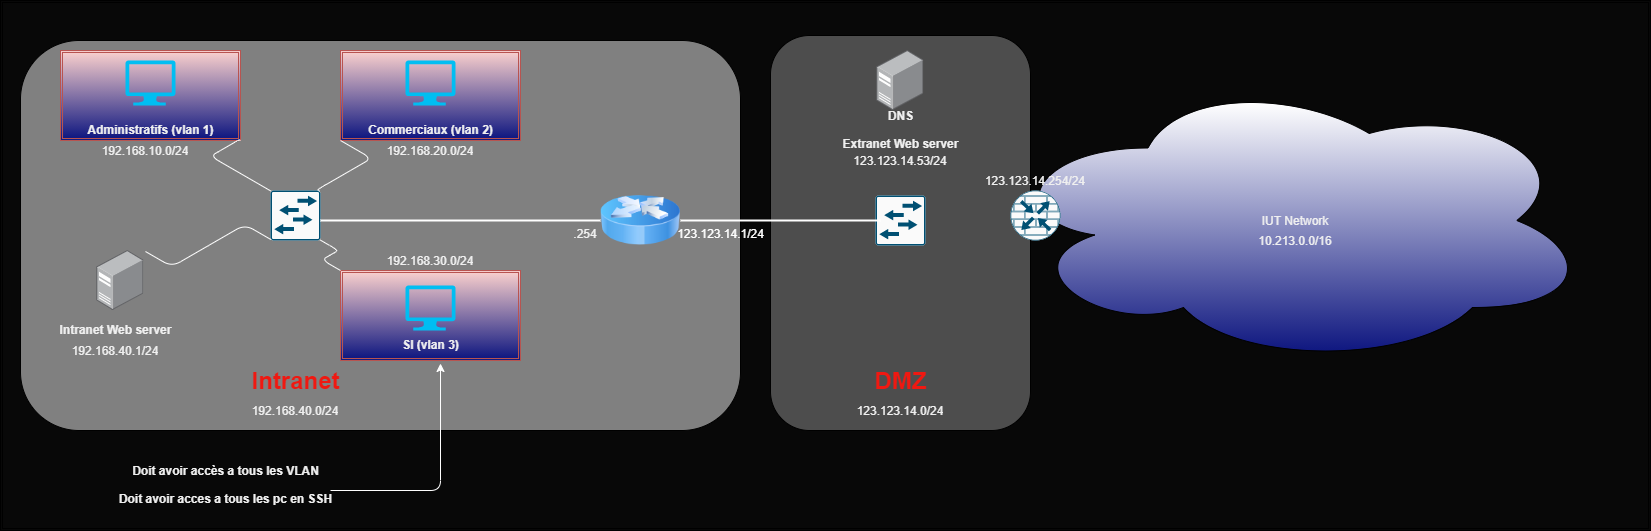

The diagram above was exported from draw.io. Its source (the exported page's mxGraphModel, read from the mxfile embedded in the PNG):
<mxGraphModel dx="820" dy="575" grid="1" gridSize="10" guides="1" tooltips="1" connect="1" arrows="1" fold="1" page="1" pageScale="1" pageWidth="827" pageHeight="1169" math="0" shadow="0">
  <root>
    <mxCell id="0" />
    <mxCell id="1" parent="0" />
    <mxCell id="54" value="" style="shape=ext;double=1;rounded=0;whiteSpace=wrap;html=1;fontSize=12;fontColor=#F0F0F0;fillColor=#080808;gradientColor=none;" parent="1" vertex="1">
      <mxGeometry y="250" width="1650" height="530" as="geometry" />
    </mxCell>
    <mxCell id="2" value="" style="rounded=1;whiteSpace=wrap;html=1;fillColor=#808080;" parent="1" vertex="1">
      <mxGeometry x="20" y="290" width="720" height="390" as="geometry" />
    </mxCell>
    <mxCell id="3" value="Intranet" style="text;html=1;fontSize=24;fontStyle=1;verticalAlign=middle;align=center;fontColor=#F01811;" parent="1" vertex="1">
      <mxGeometry x="245" y="610" width="100" height="40" as="geometry" />
    </mxCell>
    <mxCell id="4" value="" style="shape=ext;double=1;rounded=0;whiteSpace=wrap;html=1;fillColor=#f8cecc;strokeColor=#b85450;gradientColor=#0F1780;" parent="1" vertex="1">
      <mxGeometry x="60" y="300" width="180" height="90" as="geometry" />
    </mxCell>
    <mxCell id="6" value="&lt;font style=&quot;font-size: 12px&quot; color=&quot;#f0f0f0&quot;&gt;Administratifs (vlan 1)&lt;/font&gt;" style="text;strokeColor=none;fillColor=none;html=1;fontSize=24;fontStyle=1;verticalAlign=middle;align=center;fontColor=#F01811;" parent="1" vertex="1">
      <mxGeometry x="100" y="355" width="100" height="40" as="geometry" />
    </mxCell>
    <mxCell id="5" value="" style="verticalLabelPosition=bottom;html=1;verticalAlign=top;align=center;strokeColor=none;fillColor=#00BEF2;shape=mxgraph.azure.computer;pointerEvents=1;fontColor=#F01811;" parent="1" vertex="1">
      <mxGeometry x="125" y="310" width="50" height="45" as="geometry" />
    </mxCell>
    <mxCell id="7" value="" style="shape=ext;double=1;rounded=0;whiteSpace=wrap;html=1;fillColor=#f8cecc;strokeColor=#b85450;gradientColor=#0F1780;" parent="1" vertex="1">
      <mxGeometry x="340" y="300" width="180" height="90" as="geometry" />
    </mxCell>
    <mxCell id="8" value="" style="verticalLabelPosition=bottom;html=1;verticalAlign=top;align=center;strokeColor=none;fillColor=#00BEF2;shape=mxgraph.azure.computer;pointerEvents=1;fontColor=#F01811;" parent="1" vertex="1">
      <mxGeometry x="405" y="310" width="50" height="45" as="geometry" />
    </mxCell>
    <mxCell id="9" value="&lt;font style=&quot;font-size: 12px&quot; color=&quot;#f0f0f0&quot;&gt;Commerciaux (vlan 2)&lt;/font&gt;" style="text;strokeColor=none;fillColor=none;html=1;fontSize=24;fontStyle=1;verticalAlign=middle;align=center;fontColor=#F01811;" parent="1" vertex="1">
      <mxGeometry x="380" y="355" width="100" height="40" as="geometry" />
    </mxCell>
    <mxCell id="10" value="" style="shape=ext;double=1;rounded=0;whiteSpace=wrap;html=1;fillColor=#f8cecc;strokeColor=#b85450;gradientColor=#0F1780;" parent="1" vertex="1">
      <mxGeometry x="340" y="520" width="180" height="90" as="geometry" />
    </mxCell>
    <mxCell id="11" value="" style="verticalLabelPosition=bottom;html=1;verticalAlign=top;align=center;strokeColor=none;fillColor=#00BEF2;shape=mxgraph.azure.computer;pointerEvents=1;fontColor=#F01811;" parent="1" vertex="1">
      <mxGeometry x="405" y="535" width="50" height="45" as="geometry" />
    </mxCell>
    <mxCell id="12" value="&lt;font style=&quot;font-size: 12px&quot; color=&quot;#f0f0f0&quot;&gt;SI (vlan 3)&lt;/font&gt;" style="text;strokeColor=none;fillColor=none;html=1;fontSize=24;fontStyle=1;verticalAlign=middle;align=center;fontColor=#F01811;" parent="1" vertex="1">
      <mxGeometry x="380" y="570" width="100" height="40" as="geometry" />
    </mxCell>
    <mxCell id="13" value="" style="edgeStyle=segmentEdgeStyle;endArrow=classic;html=1;fontSize=12;fontColor=#F0F0F0;entryX=0.6;entryY=1.075;entryDx=0;entryDy=0;entryPerimeter=0;strokeColor=#FFFFFF;" parent="1" target="12" edge="1">
      <mxGeometry width="50" height="50" relative="1" as="geometry">
        <mxPoint x="330" y="740" as="sourcePoint" />
        <mxPoint x="560" y="640" as="targetPoint" />
      </mxGeometry>
    </mxCell>
    <mxCell id="14" value="&lt;font style=&quot;font-size: 12px&quot;&gt;Doit avoir accès a tous les VLAN&lt;br&gt;Doit avoir acces a tous les pc en SSH&lt;br&gt;&lt;/font&gt;" style="text;strokeColor=none;fillColor=none;html=1;fontSize=24;fontStyle=1;verticalAlign=middle;align=center;fontColor=#F0F0F0;" parent="1" vertex="1">
      <mxGeometry x="175" y="710" width="100" height="40" as="geometry" />
    </mxCell>
    <mxCell id="17" value="" style="points=[];aspect=fixed;html=1;align=center;shadow=0;dashed=0;image;image=img/lib/allied_telesis/computer_and_terminals/Server_Desktop.svg;fontSize=12;fontColor=#F0F0F0;gradientColor=#0F1780;" parent="1" vertex="1">
      <mxGeometry x="96.34" y="500" width="47.33" height="60" as="geometry" />
    </mxCell>
    <mxCell id="18" value="&lt;font style=&quot;font-size: 12px&quot; color=&quot;#f0f0f0&quot;&gt;Intranet Web server&lt;br&gt;&lt;/font&gt;" style="text;strokeColor=none;fillColor=none;html=1;fontSize=24;fontStyle=1;verticalAlign=middle;align=center;fontColor=#F01811;" parent="1" vertex="1">
      <mxGeometry x="65" y="560" width="100" height="30" as="geometry" />
    </mxCell>
    <mxCell id="19" value="" style="sketch=0;points=[[0.015,0.015,0],[0.985,0.015,0],[0.985,0.985,0],[0.015,0.985,0],[0.25,0,0],[0.5,0,0],[0.75,0,0],[1,0.25,0],[1,0.5,0],[1,0.75,0],[0.75,1,0],[0.5,1,0],[0.25,1,0],[0,0.75,0],[0,0.5,0],[0,0.25,0]];verticalLabelPosition=bottom;html=1;verticalAlign=top;aspect=fixed;align=center;pointerEvents=1;shape=mxgraph.cisco19.rect;prIcon=l2_switch;fillColor=#FAFAFA;strokeColor=#005073;fontSize=12;fontColor=#F0F0F0;" parent="1" vertex="1">
      <mxGeometry x="270" y="440" width="50" height="50" as="geometry" />
    </mxCell>
    <mxCell id="20" value="" style="edgeStyle=isometricEdgeStyle;endArrow=none;html=1;elbow=vertical;fontSize=12;fontColor=#F0F0F0;entryX=1;entryY=1;entryDx=0;entryDy=0;exitX=0.015;exitY=0.015;exitDx=0;exitDy=0;exitPerimeter=0;strokeColor=#FFFFFF;" parent="1" source="19" target="4" edge="1">
      <mxGeometry width="50" height="100" relative="1" as="geometry">
        <mxPoint x="400" y="650" as="sourcePoint" />
        <mxPoint x="450" y="550" as="targetPoint" />
        <Array as="points">
          <mxPoint x="220" y="400" />
        </Array>
      </mxGeometry>
    </mxCell>
    <mxCell id="21" value="" style="edgeStyle=isometricEdgeStyle;endArrow=none;html=1;elbow=vertical;fontSize=12;fontColor=#F0F0F0;entryX=0;entryY=1;entryDx=0;entryDy=0;exitX=0.985;exitY=0.015;exitDx=0;exitDy=0;exitPerimeter=0;strokeColor=#FFFFFF;" parent="1" source="19" target="7" edge="1">
      <mxGeometry width="50" height="100" relative="1" as="geometry">
        <mxPoint x="400" y="650" as="sourcePoint" />
        <mxPoint x="450" y="550" as="targetPoint" />
        <Array as="points">
          <mxPoint x="350" y="420" />
        </Array>
      </mxGeometry>
    </mxCell>
    <mxCell id="23" value="" style="edgeStyle=isometricEdgeStyle;endArrow=none;html=1;elbow=vertical;fontSize=12;fontColor=#F0F0F0;entryX=0.985;entryY=0.985;entryDx=0;entryDy=0;entryPerimeter=0;exitX=0;exitY=0;exitDx=0;exitDy=0;strokeColor=#FFFFFF;" parent="1" source="10" target="19" edge="1">
      <mxGeometry width="50" height="100" relative="1" as="geometry">
        <mxPoint x="400" y="650" as="sourcePoint" />
        <mxPoint x="450" y="550" as="targetPoint" />
      </mxGeometry>
    </mxCell>
    <mxCell id="24" value="" style="edgeStyle=isometricEdgeStyle;endArrow=none;html=1;elbow=vertical;fontSize=12;fontColor=#F0F0F0;entryX=0.015;entryY=0.985;entryDx=0;entryDy=0;entryPerimeter=0;exitX=1.028;exitY=0.017;exitDx=0;exitDy=0;exitPerimeter=0;strokeColor=#FFFFFF;" parent="1" source="17" target="19" edge="1">
      <mxGeometry width="50" height="100" relative="1" as="geometry">
        <mxPoint x="400" y="650" as="sourcePoint" />
        <mxPoint x="450" y="550" as="targetPoint" />
      </mxGeometry>
    </mxCell>
    <mxCell id="25" value="" style="image;html=1;image=img/lib/clip_art/networking/Router_Icon_128x128.png;fontSize=12;fontColor=#F0F0F0;gradientColor=#0F1780;" parent="1" vertex="1">
      <mxGeometry x="600" y="430" width="80" height="80" as="geometry" />
    </mxCell>
    <mxCell id="26" value="" style="line;strokeWidth=2;html=1;fontSize=12;fontColor=#F0F0F0;gradientColor=#0F1780;strokeColor=#FFFFFF;" parent="1" vertex="1">
      <mxGeometry x="320" y="465" width="280" height="10" as="geometry" />
    </mxCell>
    <mxCell id="30" value="" style="rounded=1;whiteSpace=wrap;html=1;fillColor=#4D4D4D;" parent="1" vertex="1">
      <mxGeometry x="770" y="285" width="260" height="395" as="geometry" />
    </mxCell>
    <mxCell id="31" value="DMZ" style="text;html=1;fontSize=24;fontStyle=1;verticalAlign=middle;align=center;fontColor=#F01811;" parent="1" vertex="1">
      <mxGeometry x="850" y="610" width="100" height="40" as="geometry" />
    </mxCell>
    <mxCell id="32" value="" style="sketch=0;points=[[0.015,0.015,0],[0.985,0.015,0],[0.985,0.985,0],[0.015,0.985,0],[0.25,0,0],[0.5,0,0],[0.75,0,0],[1,0.25,0],[1,0.5,0],[1,0.75,0],[0.75,1,0],[0.5,1,0],[0.25,1,0],[0,0.75,0],[0,0.5,0],[0,0.25,0]];verticalLabelPosition=bottom;html=1;verticalAlign=top;aspect=fixed;align=center;pointerEvents=1;shape=mxgraph.cisco19.rect;prIcon=l2_switch;fillColor=#FAFAFA;strokeColor=#005073;fontSize=12;fontColor=#F0F0F0;" parent="1" vertex="1">
      <mxGeometry x="875" y="445" width="50" height="50" as="geometry" />
    </mxCell>
    <mxCell id="34" value="" style="points=[];aspect=fixed;html=1;align=center;shadow=0;dashed=0;image;image=img/lib/allied_telesis/computer_and_terminals/Server_Desktop.svg;fontSize=12;fontColor=#F0F0F0;gradientColor=#0F1780;" parent="1" vertex="1">
      <mxGeometry x="876.34" y="300" width="47.33" height="60" as="geometry" />
    </mxCell>
    <mxCell id="35" value="&lt;font style=&quot;font-size: 12px&quot; color=&quot;#f0f0f0&quot;&gt;DNS&lt;br&gt;Extranet Web server&lt;br&gt;&lt;/font&gt;" style="text;strokeColor=none;fillColor=none;html=1;fontSize=24;fontStyle=1;verticalAlign=middle;align=center;fontColor=#F01811;" parent="1" vertex="1">
      <mxGeometry x="850.01" y="370" width="100" height="10" as="geometry" />
    </mxCell>
    <mxCell id="36" value="" style="line;strokeWidth=2;html=1;fontSize=12;fontColor=#F0F0F0;gradientColor=#0F1780;strokeColor=#FFFFFF;" parent="1" vertex="1">
      <mxGeometry x="680" y="465" width="200" height="10" as="geometry" />
    </mxCell>
    <mxCell id="40" value="IUT Network" style="ellipse;shape=cloud;whiteSpace=wrap;html=1;align=center;fontSize=12;fontColor=#F0F0F0;gradientColor=#0F1780;" parent="1" vertex="1">
      <mxGeometry x="1000" y="325" width="590" height="290" as="geometry" />
    </mxCell>
    <mxCell id="38" value="" style="sketch=0;points=[[0.5,0,0],[1,0.5,0],[0.5,1,0],[0,0.5,0],[0.145,0.145,0],[0.8555,0.145,0],[0.855,0.8555,0],[0.145,0.855,0]];verticalLabelPosition=bottom;html=1;verticalAlign=top;aspect=fixed;align=center;pointerEvents=1;shape=mxgraph.cisco19.rect;prIcon=router_with_firewall;fillColor=#FAFAFA;strokeColor=#005073;fontSize=12;fontColor=#F0F0F0;" parent="1" vertex="1">
      <mxGeometry x="1010" y="440" width="50" height="50" as="geometry" />
    </mxCell>
    <UserObject label="192.168.40.0/24" placeholders="1" name="Variable" id="41">
      <mxCell style="text;html=1;strokeColor=none;fillColor=none;align=center;verticalAlign=middle;whiteSpace=wrap;overflow=hidden;fontSize=12;fontColor=#F0F0F0;" parent="1" vertex="1">
        <mxGeometry x="240" y="650" width="110" height="20" as="geometry" />
      </mxCell>
    </UserObject>
    <UserObject label="192.168.10.0/24" placeholders="1" name="Variable" id="43">
      <mxCell style="text;html=1;strokeColor=none;fillColor=none;align=center;verticalAlign=middle;whiteSpace=wrap;overflow=hidden;fontSize=12;fontColor=#F0F0F0;" parent="1" vertex="1">
        <mxGeometry x="90" y="390" width="110" height="20" as="geometry" />
      </mxCell>
    </UserObject>
    <UserObject label="192.168.20.0/24" placeholders="1" name="Variable" id="44">
      <mxCell style="text;html=1;strokeColor=none;fillColor=none;align=center;verticalAlign=middle;whiteSpace=wrap;overflow=hidden;fontSize=12;fontColor=#F0F0F0;" parent="1" vertex="1">
        <mxGeometry x="375" y="390" width="110" height="20" as="geometry" />
      </mxCell>
    </UserObject>
    <UserObject label="192.168.30.0/24" placeholders="1" name="Variable" id="45">
      <mxCell style="text;html=1;strokeColor=none;fillColor=none;align=center;verticalAlign=middle;whiteSpace=wrap;overflow=hidden;fontSize=12;fontColor=#F0F0F0;" parent="1" vertex="1">
        <mxGeometry x="375" y="500" width="110" height="20" as="geometry" />
      </mxCell>
    </UserObject>
    <UserObject label=".254" placeholders="1" name="Variable" id="46">
      <mxCell style="text;html=1;strokeColor=none;fillColor=none;align=center;verticalAlign=middle;whiteSpace=wrap;overflow=hidden;fontSize=12;fontColor=#F0F0F0;" parent="1" vertex="1">
        <mxGeometry x="530" y="472.5" width="110" height="20" as="geometry" />
      </mxCell>
    </UserObject>
    <UserObject label="192.168.40.1/24" placeholders="1" name="Variable" id="47">
      <mxCell style="text;html=1;strokeColor=none;fillColor=none;align=center;verticalAlign=middle;whiteSpace=wrap;overflow=hidden;fontSize=12;fontColor=#F0F0F0;" parent="1" vertex="1">
        <mxGeometry x="60" y="590" width="110" height="20" as="geometry" />
      </mxCell>
    </UserObject>
    <UserObject label="123.123.14.0/24" placeholders="1" name="Variable" id="48">
      <mxCell style="text;html=1;strokeColor=none;fillColor=none;align=center;verticalAlign=middle;whiteSpace=wrap;overflow=hidden;fontSize=12;fontColor=#F0F0F0;" parent="1" vertex="1">
        <mxGeometry x="845" y="650" width="110" height="20" as="geometry" />
      </mxCell>
    </UserObject>
    <UserObject label="123.123.14.53/24" placeholders="1" name="Variable" id="50">
      <mxCell style="text;html=1;strokeColor=none;fillColor=none;align=center;verticalAlign=middle;whiteSpace=wrap;overflow=hidden;fontSize=12;fontColor=#F0F0F0;" parent="1" vertex="1">
        <mxGeometry x="845.01" y="400" width="110" height="20" as="geometry" />
      </mxCell>
    </UserObject>
    <UserObject label="123.123.14.254/24" placeholders="1" name="Variable" id="51">
      <mxCell style="text;html=1;strokeColor=none;fillColor=none;align=center;verticalAlign=middle;whiteSpace=wrap;overflow=hidden;fontSize=12;fontColor=#F0F0F0;" parent="1" vertex="1">
        <mxGeometry x="980" y="420" width="110" height="20" as="geometry" />
      </mxCell>
    </UserObject>
    <UserObject label="10.213.0.0/16" placeholders="1" name="Variable" id="55">
      <mxCell style="text;html=1;strokeColor=none;fillColor=none;align=center;verticalAlign=middle;whiteSpace=wrap;overflow=hidden;fontSize=12;fontColor=#F0F0F0;" parent="1" vertex="1">
        <mxGeometry x="1240" y="480" width="110" height="20" as="geometry" />
      </mxCell>
    </UserObject>
    <mxCell id="58" value="123.123.14.1/24" style="text;html=1;resizable=0;autosize=1;align=center;verticalAlign=middle;points=[];fillColor=none;strokeColor=none;rounded=0;fontColor=#FFFFFF;" parent="1" vertex="1">
      <mxGeometry x="670" y="472.5" width="100" height="20" as="geometry" />
    </mxCell>
  </root>
</mxGraphModel>